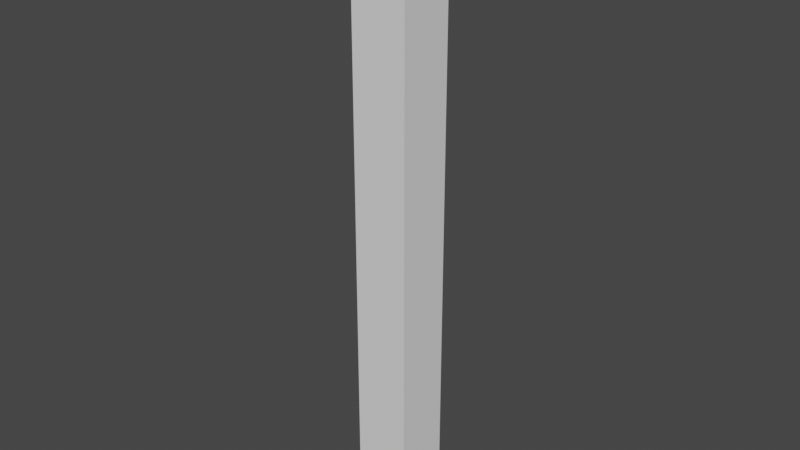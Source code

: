 # Source: bigredbuttonwithpole.blend  (saved by Blender 3.5.10; exported with 4.5.12 LTS)
import bpy
from mathutils import Matrix  # noqa: F401  (used for matrix-valued properties, if any)

bpy.ops.wm.read_factory_settings(use_empty=True)
scene = bpy.context.scene
scene.name = 'Scene'

# ---- collections
col_collection = bpy.data.collections.new('Collection'); scene.collection.children.link(col_collection)

# ---- node groups
ng_auto_smooth = bpy.data.node_groups.new('Auto Smooth', 'GeometryNodeTree')
_s = ng_auto_smooth.interface.new_socket(name='Geometry', in_out='OUTPUT', socket_type='NodeSocketGeometry')
_s = ng_auto_smooth.interface.new_socket(name='Geometry', in_out='INPUT', socket_type='NodeSocketGeometry')
_s = ng_auto_smooth.interface.new_socket(name='Angle', in_out='INPUT', socket_type='NodeSocketFloat')
_s.subtype = 'ANGLE'
_s.min_value = 0.0
_s.max_value = 3.142
ng_auto_smooth.is_modifier = True
_N = ng_auto_smooth.nodes; _L = ng_auto_smooth.links
n0 = _N.new('NodeGroupOutput'); n0.name = 'Group Output'; n0.location = (480, -100)
n1 = _N.new('NodeGroupInput'); n1.name = 'Group Input'; n1.location = (-420, -300)
n2 = _N.new('NodeGroupInput'); n2.name = 'Group Input.001'; n2.location = (-60, -100)
n3 = _N.new('GeometryNodeSetShadeSmooth'); n3.name = 'Set Shade Smooth'; n3.location = (120, -100)
n3.domain = 'EDGE'
n4 = _N.new('GeometryNodeSetShadeSmooth'); n4.name = 'Set Shade Smooth.001'; n4.location = (300, -100)
n5 = _N.new('GeometryNodeInputMeshEdgeAngle'); n5.name = 'Edge Angle'; n5.location = (-420, -220)
n6 = _N.new('GeometryNodeInputEdgeSmooth'); n6.name = 'Is Edge Smooth'; n6.location = (-60, -160)
n7 = _N.new('GeometryNodeInputShadeSmooth'); n7.name = 'Is Face Smooth'; n7.location = (-240, -340)
n8 = _N.new('FunctionNodeBooleanMath'); n8.name = 'Boolean Math'; n8.location = (-60, -220)
n9 = _N.new('FunctionNodeCompare'); n9.name = 'Compare'; n9.location = (-240, -180)
n9.operation = 'LESS_EQUAL'
_L.new(n5.outputs[0], n9.inputs[0])
_L.new(n4.outputs[0], n0.inputs[0])
_L.new(n1.outputs[1], n9.inputs[1])
_L.new(n9.outputs[0], n8.inputs[0])
_L.new(n7.outputs[0], n8.inputs[1])
_L.new(n2.outputs[0], n3.inputs[0])
_L.new(n6.outputs[0], n3.inputs[1])
_L.new(n3.outputs[0], n4.inputs[0])
_L.new(n8.outputs[0], n3.inputs[2])
n0.is_active_output = True

# ---- world
world_world = bpy.data.worlds.new('World'); scene.world = world_world
world_world.use_nodes = True; world_world.node_tree.nodes.clear()
_N = world_world.node_tree.nodes; _L = world_world.node_tree.links
n0 = _N.new('ShaderNodeOutputWorld'); n0.name = 'World Output'; n0.location = (300, 300)
n1 = _N.new('ShaderNodeBackground'); n1.name = 'Background'; n1.location = (10, 300)
n1.inputs[0].default_value = (0.05088, 0.05088, 0.05088, 1.0)
_L.new(n1.outputs[0], n0.inputs[0])
n0.is_active_output = True
world_world.color = (0.05088, 0.05088, 0.05088)
world_world.use_sun_shadow = False
world_world.sun_shadow_jitter_overblur = 0.0

# ---- meshes
me_cube_001 = bpy.data.meshes.new('Cube.001')
me_cube_001.from_pydata([(-1.0, -1.0, -1.0), (-1.0, -1.0, 1.0), (-1.0, 1.0, -1.0), (-1.0, 1.0, 1.0), (1.0, -1.0, -1.0), (1.0, -1.0, 1.0), (1.0, 1.0, -1.0), (1.0, 1.0, 1.0)], [], [(0, 1, 3, 2), (2, 3, 7, 6), (6, 7, 5, 4), (4, 5, 1, 0), (2, 6, 4, 0), (7, 3, 1, 5)])
me_cube_001.polygons.foreach_set('use_smooth', [True] * 6)
_uv = me_cube_001.uv_layers.new(name='UVMap')
_uv.uv.foreach_set('vector', [0.375, 0.0, 0.625, 0.0, 0.625, 0.25, 0.375, 0.25, 0.375, 0.25, 0.625, 0.25, 0.625, 0.5, 0.375, 0.5, 0.375, 0.5, 0.625, 0.5, 0.625, 0.75, 0.375, 0.75, 0.375, 0.75, 0.625, 0.75, 0.625, 1.0, 0.375, 1.0, 0.125, 0.5, 0.375, 0.5, 0.375, 0.75, 0.125, 0.75, 0.625, 0.5, 0.875, 0.5, 0.875, 0.75, 0.625, 0.75])
me_cube_001.update()
me_cylinder_002 = bpy.data.meshes.new('Cylinder.002')
me_cylinder_002.from_pydata([(-0.08384, 0.4215, -0.8036), (1.099e-08, 0.8264, -0.7973), (-0.1644, 0.397, -0.8036), (0.1612, 0.8105, -0.7973), (-0.2387, 0.3573, -0.8036), (0.3163, 0.7635, -0.7973), (-0.3039, 0.3039, -0.8036), (0.4591, 0.6871, -0.7973), (-0.3573, 0.2387, -0.8036), (0.5844, 0.5844, -0.7973), (-0.397, 0.1644, -0.8036), (0.6871, 0.4591, -0.7973), (-0.4215, 0.08384, -0.8036), (0.7635, 0.3163, -0.7973), (-0.4297, 4.727e-09, -0.8036), (0.8105, 0.1612, -0.7973), (-0.4215, -0.08384, -0.8036), (0.8264, 9.269e-10, -0.7973), (-0.397, -0.1644, -0.8036), (0.8105, -0.1612, -0.7973), (-0.3573, -0.2387, -0.8036), (0.7635, -0.3163, -0.7973), (-0.3039, -0.3039, -0.8036), (0.6871, -0.4591, -0.7973), (-0.2387, -0.3573, -0.8036), (0.5844, -0.5844, -0.7973), (-0.1644, -0.397, -0.8036), (0.4591, -0.6871, -0.7973), (-0.08384, -0.4215, -0.8036), (0.3163, -0.7635, -0.7973), (4.209e-09, -0.4297, -0.8036), (0.1612, -0.8105, -0.7973), (0.08384, -0.4215, -0.8036), (1.099e-08, -0.8264, -0.7973), (0.1644, -0.397, -0.8036), (-0.1612, -0.8105, -0.7973), (0.2387, -0.3573, -0.8036), (-0.3163, -0.7635, -0.7973), (0.3039, -0.3039, -0.8036), (-0.4591, -0.6871, -0.7973), (0.3573, -0.2387, -0.8036), (-0.5844, -0.5844, -0.7973), (0.397, -0.1644, -0.8036), (-0.6871, -0.4591, -0.7973), (0.4215, -0.08384, -0.8036), (-0.7635, -0.3163, -0.7973), (0.4297, 4.727e-09, -0.8036), (-0.8105, -0.1612, -0.7973), (0.4215, 0.08384, -0.8036), (-0.8264, 9.269e-10, -0.7973), (0.397, 0.1644, -0.8036), (-0.8105, 0.1612, -0.7973), (0.3573, 0.2387, -0.8036), (-0.7635, 0.3163, -0.7973), (0.3039, 0.3039, -0.8036), (-0.6871, 0.4591, -0.7973), (0.2387, 0.3573, -0.8036), (-0.5844, 0.5844, -0.7973), (0.1644, 0.397, -0.8036), (-0.4591, 0.6871, -0.7973), (0.08384, 0.4215, -0.8036), (-0.3163, 0.7635, -0.7973), (4.209e-09, 0.4297, -0.8036), (-0.1612, 0.8105, -0.7973), (0.1612, 0.8105, -0.1981), (1.126e-08, 0.8264, -0.1981), (0.3163, 0.7635, -0.1981), (0.4591, 0.6871, -0.1981), (0.5844, 0.5844, -0.1981), (0.6871, 0.4591, -0.1981), (0.7635, 0.3163, -0.1981), (0.8105, 0.1612, -0.1981), (0.8264, 9.269e-10, -0.1981), (0.8105, -0.1612, -0.1981), (0.7635, -0.3163, -0.1981), (0.6871, -0.4591, -0.1981), (0.5844, -0.5844, -0.1981), (0.4591, -0.6871, -0.1981), (0.3163, -0.7635, -0.1981), (0.1612, -0.8105, -0.1981), (1.126e-08, -0.8264, -0.1981), (-0.1612, -0.8105, -0.1981), (-0.3163, -0.7635, -0.1981), (-0.4591, -0.6871, -0.1981), (-0.5844, -0.5844, -0.1981), (-0.6871, -0.4591, -0.1981), (-0.7635, -0.3163, -0.1981), (-0.8105, -0.1612, -0.1981), (-0.8264, 9.269e-10, -0.1981), (-0.8105, 0.1612, -0.1981), (-0.7635, 0.3163, -0.1981), (-0.6871, 0.4591, -0.1981), (-0.5844, 0.5844, -0.1981), (-0.4591, 0.6871, -0.1981), (-0.3163, 0.7635, -0.1981), (-0.1612, 0.8105, -0.1981), (0.1612, 0.8105, -0.1981), (1.126e-08, 0.8264, -0.1981), (0.3163, 0.7635, -0.1981), (0.4591, 0.6871, -0.1981), (0.5844, 0.5844, -0.1981), (0.6871, 0.4591, -0.1981), (0.7635, 0.3163, -0.1981), (0.8105, 0.1612, -0.1981), (0.8264, 9.269e-10, -0.1981), (0.8105, -0.1612, -0.1981), (0.7635, -0.3163, -0.1981), (0.6871, -0.4591, -0.1981), (0.5844, -0.5844, -0.1981), (0.4591, -0.6871, -0.1981), (0.3163, -0.7635, -0.1981), (0.1612, -0.8105, -0.1981), (1.126e-08, -0.8264, -0.1981), (-0.1612, -0.8105, -0.1981), (-0.3163, -0.7635, -0.1981), (-0.4591, -0.6871, -0.1981), (-0.5844, -0.5844, -0.1981), (-0.6871, -0.4591, -0.1981), (-0.7635, -0.3163, -0.1981), (-0.8105, -0.1612, -0.1981), (-0.8264, 9.269e-10, -0.1981), (-0.8105, 0.1612, -0.1981), (-0.7635, 0.3163, -0.1981), (-0.6871, 0.4591, -0.1981), (-0.5844, 0.5844, -0.1981), (-0.4591, 0.6871, -0.1981), (-0.3163, 0.7635, -0.1981), (-0.1612, 0.8105, -0.1981), (0.213, 1.071, 0.5148), (-4.142e-09, 1.092, 0.5148), (0.4178, 1.009, 0.5148), (0.6066, 0.9078, 0.5148), (0.7721, 0.7721, 0.5148), (0.9078, 0.6066, 0.5148), (1.009, 0.4178, 0.5148), (1.071, 0.213, 0.5148), (1.092, 3.636e-09, 0.5148), (1.071, -0.213, 0.5148), (1.009, -0.4178, 0.5148), (0.9078, -0.6066, 0.5148), (0.7721, -0.7721, 0.5148), (0.6066, -0.9078, 0.5148), (0.4178, -1.009, 0.5148), (0.213, -1.071, 0.5148), (-4.142e-09, -1.092, 0.5148), (-0.213, -1.071, 0.5148), (-0.4178, -1.009, 0.5148), (-0.6066, -0.9078, 0.5148), (-0.7721, -0.7721, 0.5148), (-0.9078, -0.6066, 0.5148), (-1.009, -0.4178, 0.5148), (-1.071, -0.213, 0.5148), (-1.092, 3.636e-09, 0.5148), (-1.071, 0.213, 0.5148), (-1.009, 0.4178, 0.5148), (-0.9078, 0.6066, 0.5148), (-0.7721, 0.7721, 0.5148), (-0.6066, 0.9078, 0.5148), (-0.4178, 1.009, 0.5148), (-0.213, 1.071, 0.5148), (0.113, 0.568, 0.958), (9.345e-09, 0.5792, 0.958), (0.2216, 0.5351, 0.958), (0.3218, 0.4816, 0.958), (0.4095, 0.4095, 0.958), (0.4816, 0.3218, 0.958), (0.5351, 0.2216, 0.958), (0.568, 0.113, 0.958), (0.5792, 7.975e-09, 0.958), (0.568, -0.113, 0.958), (0.5351, -0.2216, 0.958), (0.4816, -0.3218, 0.958), (0.4095, -0.4095, 0.958), (0.3218, -0.4816, 0.958), (0.2216, -0.5351, 0.958), (0.113, -0.568, 0.958), (9.345e-09, -0.5792, 0.958), (-0.113, -0.568, 0.958), (-0.2216, -0.5351, 0.958), (-0.3218, -0.4816, 0.958), (-0.4095, -0.4095, 0.958), (-0.4816, -0.3218, 0.958), (-0.5351, -0.2216, 0.958), (-0.568, -0.113, 0.958), (-0.5792, 7.975e-09, 0.958), (-0.568, 0.113, 0.958), (-0.5351, 0.2216, 0.958), (-0.4816, 0.3218, 0.958), (-0.4095, 0.4095, 0.958), (-0.3218, 0.4816, 0.958), (-0.2216, 0.5351, 0.958), (-0.113, 0.568, 0.958), (0.05492, 0.2761, 1.183), (7.365e-09, 0.2815, 1.183), (0.1077, 0.2601, 1.183), (0.1564, 0.234, 1.183), (0.199, 0.199, 1.183), (0.234, 0.1564, 1.183), (0.2601, 0.1077, 1.183), (0.2761, 0.05492, 1.183), (0.2815, 8.699e-09, 1.183), (0.2761, -0.05492, 1.183), (0.2601, -0.1077, 1.183), (0.234, -0.1564, 1.183), (0.199, -0.199, 1.183), (0.1564, -0.234, 1.183), (0.1077, -0.2601, 1.183), (0.05492, -0.2761, 1.183), (7.365e-09, -0.2815, 1.183), (-0.05492, -0.2761, 1.183), (-0.1077, -0.2601, 1.183), (-0.1564, -0.234, 1.183), (-0.199, -0.199, 1.183), (-0.234, -0.1564, 1.183), (-0.2601, -0.1077, 1.183), (-0.2761, -0.05492, 1.183), (-0.2815, 8.699e-09, 1.183), (-0.2761, 0.05492, 1.183), (-0.2601, 0.1077, 1.183), (-0.234, 0.1564, 1.183), (-0.199, 0.199, 1.183), (-0.1564, 0.234, 1.183), (-0.1077, 0.2601, 1.183), (-0.05492, 0.2761, 1.183), (-0.08384, 0.4215, -1.349), (-0.1644, 0.397, -1.349), (-0.2387, 0.3573, -1.349), (-0.3039, 0.3039, -1.349), (-0.3573, 0.2387, -1.349), (-0.397, 0.1644, -1.349), (-0.4215, 0.08384, -1.349), (-0.4297, 4.727e-09, -1.349), (-0.4215, -0.08384, -1.349), (-0.397, -0.1644, -1.349), (-0.3573, -0.2387, -1.349), (-0.3039, -0.3039, -1.349), (-0.2387, -0.3573, -1.349), (-0.1644, -0.397, -1.349), (-0.08384, -0.4215, -1.349), (2.707e-09, -0.4297, -1.349), (0.08384, -0.4215, -1.349), (0.1644, -0.397, -1.349), (0.2387, -0.3573, -1.349), (0.3039, -0.3039, -1.349), (0.3573, -0.2387, -1.349), (0.397, -0.1644, -1.349), (0.4215, -0.08384, -1.349), (0.4297, 4.727e-09, -1.349), (0.4215, 0.08384, -1.349), (0.397, 0.1644, -1.349), (0.3573, 0.2387, -1.349), (0.3039, 0.3039, -1.349), (0.2387, 0.3573, -1.349), (0.1644, 0.397, -1.349), (0.08384, 0.4215, -1.349), (2.707e-09, 0.4297, -1.349), (0.2663, 1.339, -0.02276), (0.2404, 1.208, -0.1659), (-3.847e-09, 1.232, -0.1659), (-9.474e-09, 1.365, -0.02276), (0.5223, 1.261, -0.02276), (0.4715, 1.138, -0.1659), (0.7583, 1.135, -0.02276), (0.6845, 1.024, -0.1659), (0.9651, 0.9651, -0.02276), (0.8712, 0.8712, -0.1659), (1.135, 0.7583, -0.02276), (1.024, 0.6845, -0.1659), (1.261, 0.5223, -0.02276), (1.138, 0.4715, -0.1659), (1.339, 0.2663, -0.02276), (1.208, 0.2404, -0.1659), (1.365, 5.278e-09, -0.02276), (1.232, 4.204e-09, -0.1659), (1.339, -0.2663, -0.02276), (1.208, -0.2404, -0.1659), (1.261, -0.5223, -0.02276), (1.138, -0.4715, -0.1659), (1.135, -0.7583, -0.02276), (1.024, -0.6845, -0.1659), (0.9651, -0.9651, -0.02276), (0.8712, -0.8712, -0.1659), (0.7583, -1.135, -0.02276), (0.6845, -1.024, -0.1659), (0.5223, -1.261, -0.02276), (0.4715, -1.138, -0.1659), (0.2663, -1.339, -0.02276), (0.2404, -1.208, -0.1659), (-9.474e-09, -1.365, -0.02276), (-3.847e-09, -1.232, -0.1659), (-0.2663, -1.339, -0.02276), (-0.2404, -1.208, -0.1659), (-0.5223, -1.261, -0.02276), (-0.4715, -1.138, -0.1659), (-0.7583, -1.135, -0.02276), (-0.6845, -1.024, -0.1659), (-0.9651, -0.9651, -0.02276), (-0.8712, -0.8712, -0.1659), (-1.135, -0.7583, -0.02276), (-1.024, -0.6845, -0.1659), (-1.261, -0.5223, -0.02276), (-1.138, -0.4715, -0.1659), (-1.339, -0.2663, -0.02276), (-1.208, -0.2404, -0.1659), (-1.365, 5.278e-09, -0.02276), (-1.232, 4.204e-09, -0.1659), (-1.339, 0.2663, -0.02276), (-1.208, 0.2404, -0.1659), (-1.261, 0.5223, -0.02276), (-1.138, 0.4715, -0.1659), (-1.135, 0.7583, -0.02276), (-1.024, 0.6845, -0.1659), (-0.9651, 0.9651, -0.02276), (-0.8712, 0.8712, -0.1659), (-0.7583, 1.135, -0.02276), (-0.6845, 1.024, -0.1659), (-0.5223, 1.261, -0.02276), (-0.4715, 1.138, -0.1659), (-0.2663, 1.339, -0.02276), (-0.2404, 1.208, -0.1659), (0.256, 1.287, 0.2272), (0.2663, 1.339, 0.07166), (-9.957e-09, 1.365, 0.07166), (-9.192e-09, 1.312, 0.2272), (0.5021, 1.212, 0.2272), (0.5223, 1.261, 0.07166), (0.729, 1.091, 0.2272), (0.7583, 1.135, 0.07166), (0.9278, 0.9278, 0.2272), (0.9651, 0.9651, 0.07166), (1.091, 0.729, 0.2272), (1.135, 0.7583, 0.07166), (1.212, 0.5021, 0.2272), (1.261, 0.5223, 0.07166), (1.287, 0.256, 0.2272), (1.339, 0.2663, 0.07166), (1.312, 4.961e-09, 0.2272), (1.365, 5.278e-09, 0.07166), (1.287, -0.256, 0.2272), (1.339, -0.2663, 0.07166), (1.212, -0.5021, 0.2272), (1.261, -0.5223, 0.07166), (1.091, -0.729, 0.2272), (1.135, -0.7583, 0.07166), (0.9278, -0.9278, 0.2272), (0.9651, -0.9651, 0.07166), (0.729, -1.091, 0.2272), (0.7583, -1.135, 0.07166), (0.5021, -1.212, 0.2272), (0.5223, -1.261, 0.07166), (0.256, -1.287, 0.2272), (0.2663, -1.339, 0.07166), (-9.192e-09, -1.312, 0.2272), (-9.957e-09, -1.365, 0.07166), (-0.256, -1.287, 0.2272), (-0.2663, -1.339, 0.07166), (-0.5021, -1.212, 0.2272), (-0.5223, -1.261, 0.07166), (-0.729, -1.091, 0.2272), (-0.7583, -1.135, 0.07166), (-0.9278, -0.9278, 0.2272), (-0.9651, -0.9651, 0.07166), (-1.091, -0.729, 0.2272), (-1.135, -0.7583, 0.07166), (-1.212, -0.5021, 0.2272), (-1.261, -0.5223, 0.07166), (-1.287, -0.256, 0.2272), (-1.339, -0.2663, 0.07166), (-1.312, 4.961e-09, 0.2272), (-1.365, 5.278e-09, 0.07166), (-1.287, 0.256, 0.2272), (-1.339, 0.2663, 0.07166), (-1.212, 0.5021, 0.2272), (-1.261, 0.5223, 0.07166), (-1.091, 0.729, 0.2272), (-1.135, 0.7583, 0.07166), (-0.9278, 0.9278, 0.2272), (-0.9651, 0.9651, 0.07166), (-0.729, 1.091, 0.2272), (-0.7583, 1.135, 0.07166), (-0.5021, 1.212, 0.2272), (-0.5223, 1.261, 0.07166), (-0.256, 1.287, 0.2272), (-0.2663, 1.339, 0.07166), (0.004527, 0.02276, 1.35), (0.02862, 0.1439, 1.303), (-1.423e-08, 0.1467, 1.303), (-2.42e-08, 0.02321, 1.35), (0.00888, 0.02144, 1.35), (0.05614, 0.1355, 1.303), (0.01289, 0.01929, 1.35), (0.0815, 0.122, 1.303), (0.01641, 0.01641, 1.35), (0.1037, 0.1037, 1.303), (0.01929, 0.01289, 1.35), (0.122, 0.0815, 1.303), (0.02144, 0.00888, 1.35), (0.1355, 0.05614, 1.303), (0.02276, 0.004527, 1.35), (0.1439, 0.02862, 1.303), (0.02321, 5.425e-09, 1.35), (0.1467, 7.076e-09, 1.303), (0.02276, -0.004527, 1.35), (0.1439, -0.02862, 1.303), (0.02144, -0.00888, 1.35), (0.1355, -0.05614, 1.303), (0.01929, -0.01289, 1.35), (0.122, -0.0815, 1.303), (0.01641, -0.01641, 1.35), (0.1037, -0.1037, 1.303), (0.01289, -0.01929, 1.35), (0.0815, -0.122, 1.303), (0.00888, -0.02144, 1.35), (0.05614, -0.1355, 1.303), (0.004527, -0.02276, 1.35), (0.02862, -0.1439, 1.303), (-2.373e-08, -0.02321, 1.35), (-1.423e-08, -0.1467, 1.303), (-0.004527, -0.02276, 1.35), (-0.02862, -0.1439, 1.303), (-0.00888, -0.02144, 1.35), (-0.05614, -0.1355, 1.303), (-0.01289, -0.01929, 1.35), (-0.0815, -0.122, 1.303), (-0.01641, -0.01641, 1.35), (-0.1037, -0.1037, 1.303), (-0.01929, -0.01289, 1.35), (-0.122, -0.0815, 1.303), (-0.02144, -0.00888, 1.35), (-0.1355, -0.05614, 1.303), (-0.02276, -0.004527, 1.35), (-0.1439, -0.02862, 1.303), (-0.02321, 4.96e-09, 1.35), (-0.1467, 7.076e-09, 1.303), (-0.02276, 0.004527, 1.35), (-0.1439, 0.02862, 1.303), (-0.02144, 0.00888, 1.35), (-0.1355, 0.05614, 1.303), (-0.01929, 0.01289, 1.35), (-0.122, 0.0815, 1.303), (-0.01641, 0.01641, 1.35), (-0.1037, 0.1037, 1.303), (-0.01289, 0.01929, 1.35), (-0.0815, 0.122, 1.303), (-0.00888, 0.02144, 1.35), (-0.05614, 0.1355, 1.303), (-0.004527, 0.02276, 1.35), (-0.02862, 0.1439, 1.303), (-5.848e-09, 0.4297, -1.79), (-0.08384, 0.4215, -1.79), (-0.1644, 0.397, -1.79), (-0.2387, 0.3573, -1.79), (-0.3039, 0.3039, -1.79), (-0.3573, 0.2387, -1.79), (-0.397, 0.1644, -1.79), (-0.4215, 0.08384, -1.79), (-0.4297, 4.727e-09, -1.79), (-0.4215, -0.08384, -1.79), (-0.397, -0.1644, -1.79), (-0.3573, -0.2387, -1.79), (-0.3039, -0.3039, -1.79), (-0.2387, -0.3573, -1.79), (-0.1644, -0.397, -1.79), (-0.08384, -0.4215, -1.79), (-5.848e-09, -0.4297, -1.79), (0.08384, -0.4215, -1.79), (0.1644, -0.397, -1.79), (0.2387, -0.3573, -1.79), (0.3039, -0.3039, -1.79), (0.3573, -0.2387, -1.79), (0.397, -0.1644, -1.79), (0.4215, -0.08384, -1.79), (0.4297, 4.727e-09, -1.79), (0.4215, 0.08384, -1.79), (0.397, 0.1644, -1.79), (0.3573, 0.2387, -1.79), (0.3039, 0.3039, -1.79), (0.2387, 0.3573, -1.79), (0.1644, 0.397, -1.79), (0.08384, 0.4215, -1.79)], [], [(63, 1, 62, 0), (1, 3, 60, 62), (45, 47, 16, 18), (27, 29, 34, 36), (9, 11, 52, 54), (53, 55, 8, 10), (35, 37, 26, 28), (17, 19, 44, 46), (61, 63, 0, 2), (43, 45, 18, 20), (25, 27, 36, 38), (7, 9, 54, 56), (51, 53, 10, 12), (33, 35, 28, 30), (15, 17, 46, 48), (59, 61, 2, 4), (41, 43, 20, 22), (23, 25, 38, 40), (5, 7, 56, 58), (49, 51, 12, 14), (31, 33, 30, 32), (13, 15, 48, 50), (57, 59, 4, 6), (39, 41, 22, 24), (21, 23, 40, 42), (3, 5, 58, 60), (47, 49, 14, 16), (29, 31, 32, 34), (11, 13, 50, 52), (55, 57, 6, 8), (5, 3, 64, 66), (37, 39, 24, 26), (28, 26, 237, 238), (19, 21, 42, 44), (68, 67, 99, 100), (23, 21, 74, 75), (41, 39, 83, 84), (59, 57, 92, 93), (15, 13, 70, 71), (33, 31, 79, 80), (51, 49, 88, 89), (7, 5, 66, 67), (25, 23, 75, 76), (43, 41, 84, 85), (61, 59, 93, 94), (17, 15, 71, 72), (35, 33, 80, 81), (53, 51, 89, 90), (9, 7, 67, 68), (27, 25, 76, 77), (45, 43, 85, 86), (63, 61, 94, 95), (19, 17, 72, 73), (37, 35, 81, 82), (55, 53, 90, 91), (11, 9, 68, 69), (29, 27, 77, 78), (47, 45, 86, 87), (3, 1, 65, 64), (1, 63, 95, 65), (21, 19, 73, 74), (39, 37, 82, 83), (57, 55, 91, 92), (13, 11, 69, 70), (31, 29, 78, 79), (49, 47, 87, 88), (338, 336, 136, 137), (95, 94, 126, 127), (82, 81, 113, 114), (69, 68, 100, 101), (65, 95, 127, 97), (83, 82, 114, 115), (70, 69, 101, 102), (84, 83, 115, 116), (71, 70, 102, 103), (85, 84, 116, 117), (72, 71, 103, 104), (86, 85, 117, 118), (73, 72, 104, 105), (87, 86, 118, 119), (74, 73, 105, 106), (88, 87, 119, 120), (75, 74, 106, 107), (89, 88, 120, 121), (76, 75, 107, 108), (90, 89, 121, 122), (77, 76, 108, 109), (91, 90, 122, 123), (78, 77, 109, 110), (64, 65, 97, 96), (92, 91, 123, 124), (79, 78, 110, 111), (66, 64, 96, 98), (93, 92, 124, 125), (80, 79, 111, 112), (67, 66, 98, 99), (94, 93, 125, 126), (81, 80, 112, 113), (348, 346, 141, 142), (366, 364, 150, 151), (340, 338, 137, 138), (368, 366, 151, 152), (342, 340, 138, 139), (370, 368, 152, 153), (344, 342, 139, 140), (372, 370, 153, 154), (108, 107, 279, 281), (374, 372, 154, 155), (346, 344, 140, 141), (376, 374, 155, 156), (350, 348, 142, 143), (378, 376, 156, 157), (352, 350, 143, 144), (324, 320, 128, 130), (380, 378, 157, 158), (354, 352, 144, 145), (96, 97, 258, 257), (382, 380, 158, 159), (356, 354, 145, 146), (330, 328, 132, 133), (358, 356, 146, 147), (332, 330, 133, 134), (360, 358, 147, 148), (334, 332, 134, 135), (328, 326, 131, 132), (362, 360, 148, 149), (336, 334, 135, 136), (364, 362, 149, 150), (286, 284, 349, 351), (122, 121, 307, 309), (109, 108, 281, 283), (123, 122, 309, 311), (110, 109, 283, 285), (98, 96, 257, 261), (124, 123, 311, 313), (111, 110, 285, 287), (326, 324, 130, 131), (125, 124, 313, 315), (112, 111, 287, 289), (99, 98, 261, 263), (126, 125, 315, 317), (113, 112, 289, 291), (100, 99, 263, 265), (127, 126, 317, 319), (114, 113, 291, 293), (101, 100, 265, 267), (97, 127, 319, 258), (115, 114, 293, 295), (102, 101, 267, 269), (116, 115, 295, 297), (103, 102, 269, 271), (117, 116, 297, 299), (104, 103, 271, 273), (118, 117, 299, 301), (105, 104, 273, 275), (119, 118, 301, 303), (106, 105, 275, 277), (120, 119, 303, 305), (107, 106, 277, 279), (121, 120, 305, 307), (146, 145, 177, 178), (323, 382, 159, 129), (314, 312, 377, 379), (288, 286, 351, 353), (262, 260, 325, 327), (316, 314, 379, 381), (290, 288, 353, 355), (264, 262, 327, 329), (318, 316, 381, 383), (292, 290, 355, 357), (266, 264, 329, 331), (259, 318, 383, 322), (294, 292, 357, 359), (268, 266, 331, 333), (296, 294, 359, 361), (270, 268, 333, 335), (298, 296, 361, 363), (272, 270, 335, 337), (300, 298, 363, 365), (274, 272, 337, 339), (302, 300, 365, 367), (276, 274, 339, 341), (304, 302, 367, 369), (278, 276, 341, 343), (306, 304, 369, 371), (280, 278, 343, 345), (308, 306, 371, 373), (282, 280, 345, 347), (310, 308, 373, 375), (284, 282, 347, 349), (260, 256, 321, 325), (312, 310, 375, 377), (181, 180, 212, 213), (133, 132, 164, 165), (129, 159, 191, 161), (147, 146, 178, 179), (134, 133, 165, 166), (148, 147, 179, 180), (135, 134, 166, 167), (149, 148, 180, 181), (136, 135, 167, 168), (150, 149, 181, 182), (137, 136, 168, 169), (151, 150, 182, 183), (138, 137, 169, 170), (152, 151, 183, 184), (139, 138, 170, 171), (153, 152, 184, 185), (140, 139, 171, 172), (154, 153, 185, 186), (141, 140, 172, 173), (155, 154, 186, 187), (142, 141, 173, 174), (128, 129, 161, 160), (156, 155, 187, 188), (143, 142, 174, 175), (130, 128, 160, 162), (157, 156, 188, 189), (144, 143, 175, 176), (131, 130, 162, 163), (158, 157, 189, 190), (145, 144, 176, 177), (132, 131, 163, 164), (159, 158, 190, 191), (217, 216, 433, 435), (168, 167, 199, 200), (182, 181, 213, 214), (169, 168, 200, 201), (183, 182, 214, 215), (170, 169, 201, 202), (184, 183, 215, 216), (171, 170, 202, 203), (185, 184, 216, 217), (172, 171, 203, 204), (186, 185, 217, 218), (173, 172, 204, 205), (187, 186, 218, 219), (174, 173, 205, 206), (160, 161, 193, 192), (188, 187, 219, 220), (175, 174, 206, 207), (162, 160, 192, 194), (189, 188, 220, 221), (176, 175, 207, 208), (163, 162, 194, 195), (190, 189, 221, 222), (177, 176, 208, 209), (164, 163, 195, 196), (191, 190, 222, 223), (178, 177, 209, 210), (165, 164, 196, 197), (161, 191, 223, 193), (179, 178, 210, 211), (166, 165, 197, 198), (180, 179, 211, 212), (167, 166, 198, 199), (194, 192, 385, 389), (204, 203, 407, 409), (218, 217, 435, 437), (205, 204, 409, 411), (219, 218, 437, 439), (206, 205, 411, 413), (220, 219, 439, 441), (207, 206, 413, 415), (384, 387, 446, 444, 442, 440, 438, 436, 434, 432, 430, 428, 426, 424, 422, 420, 418, 416, 414, 412, 410, 408, 406, 404, 402, 400, 398, 396, 394, 392, 390, 388), (221, 220, 441, 443), (208, 207, 415, 417), (193, 223, 447, 386), (222, 221, 443, 445), (209, 208, 417, 419), (196, 195, 391, 393), (223, 222, 445, 447), (210, 209, 419, 421), (197, 196, 393, 395), (211, 210, 421, 423), (198, 197, 395, 397), (195, 194, 389, 391), (212, 211, 423, 425), (199, 198, 397, 399), (213, 212, 425, 427), (200, 199, 399, 401), (214, 213, 427, 429), (201, 200, 401, 403), (215, 214, 429, 431), (202, 201, 403, 405), (216, 215, 431, 433), (203, 202, 405, 407), (245, 244, 469, 470), (30, 28, 238, 239), (12, 10, 229, 230), (48, 46, 247, 248), (14, 12, 230, 231), (50, 48, 248, 249), (32, 30, 239, 240), (34, 32, 240, 241), (16, 14, 231, 232), (52, 50, 249, 250), (18, 16, 232, 233), (54, 52, 250, 251), (0, 62, 255, 224), (36, 34, 241, 242), (2, 0, 224, 225), (38, 36, 242, 243), (20, 18, 233, 234), (56, 54, 251, 252), (22, 20, 234, 235), (58, 56, 252, 253), (4, 2, 225, 226), (40, 38, 243, 244), (6, 4, 226, 227), (42, 40, 244, 245), (24, 22, 235, 236), (60, 58, 253, 254), (26, 24, 236, 237), (62, 60, 254, 255), (8, 6, 227, 228), (44, 42, 245, 246), (10, 8, 228, 229), (46, 44, 246, 247), (257, 258, 259, 256), (261, 257, 256, 260), (263, 261, 260, 262), (265, 263, 262, 264), (267, 265, 264, 266), (269, 267, 266, 268), (271, 269, 268, 270), (273, 271, 270, 272), (275, 273, 272, 274), (277, 275, 274, 276), (279, 277, 276, 278), (281, 279, 278, 280), (283, 281, 280, 282), (285, 283, 282, 284), (287, 285, 284, 286), (289, 287, 286, 288), (291, 289, 288, 290), (293, 291, 290, 292), (295, 293, 292, 294), (297, 295, 294, 296), (299, 297, 296, 298), (301, 299, 298, 300), (303, 301, 300, 302), (305, 303, 302, 304), (307, 305, 304, 306), (309, 307, 306, 308), (311, 309, 308, 310), (313, 311, 310, 312), (315, 313, 312, 314), (317, 315, 314, 316), (319, 317, 316, 318), (258, 319, 318, 259), (320, 323, 129, 128), (321, 322, 323, 320), (325, 321, 320, 324), (327, 325, 324, 326), (329, 327, 326, 328), (331, 329, 328, 330), (333, 331, 330, 332), (335, 333, 332, 334), (337, 335, 334, 336), (339, 337, 336, 338), (341, 339, 338, 340), (343, 341, 340, 342), (345, 343, 342, 344), (347, 345, 344, 346), (349, 347, 346, 348), (351, 349, 348, 350), (353, 351, 350, 352), (355, 353, 352, 354), (357, 355, 354, 356), (359, 357, 356, 358), (361, 359, 358, 360), (363, 361, 360, 362), (365, 363, 362, 364), (367, 365, 364, 366), (369, 367, 366, 368), (371, 369, 368, 370), (373, 371, 370, 372), (375, 373, 372, 374), (377, 375, 374, 376), (379, 377, 376, 378), (381, 379, 378, 380), (383, 381, 380, 382), (322, 383, 382, 323), (256, 259, 322, 321), (385, 386, 387, 384), (389, 385, 384, 388), (391, 389, 388, 390), (393, 391, 390, 392), (395, 393, 392, 394), (397, 395, 394, 396), (399, 397, 396, 398), (401, 399, 398, 400), (403, 401, 400, 402), (405, 403, 402, 404), (407, 405, 404, 406), (409, 407, 406, 408), (411, 409, 408, 410), (413, 411, 410, 412), (415, 413, 412, 414), (417, 415, 414, 416), (419, 417, 416, 418), (421, 419, 418, 420), (423, 421, 420, 422), (425, 423, 422, 424), (427, 425, 424, 426), (429, 427, 426, 428), (431, 429, 428, 430), (433, 431, 430, 432), (435, 433, 432, 434), (437, 435, 434, 436), (439, 437, 436, 438), (441, 439, 438, 440), (443, 441, 440, 442), (445, 443, 442, 444), (447, 445, 444, 446), (386, 447, 446, 387), (192, 193, 386, 385), (479, 478, 477, 476, 475, 474, 473, 472, 471, 470, 469, 468, 467, 466, 465, 464, 463, 462, 461, 460, 459, 458, 457, 456, 455, 454, 453, 452, 451, 450, 449, 448), (232, 231, 456, 457), (246, 245, 470, 471), (233, 232, 457, 458), (247, 246, 471, 472), (234, 233, 458, 459), (248, 247, 472, 473), (235, 234, 459, 460), (249, 248, 473, 474), (236, 235, 460, 461), (250, 249, 474, 475), (237, 236, 461, 462), (224, 255, 448, 449), (251, 250, 475, 476), (238, 237, 462, 463), (225, 224, 449, 450), (252, 251, 476, 477), (239, 238, 463, 464), (226, 225, 450, 451), (253, 252, 477, 478), (240, 239, 464, 465), (227, 226, 451, 452), (254, 253, 478, 479), (241, 240, 465, 466), (228, 227, 452, 453), (255, 254, 479, 448), (242, 241, 466, 467), (229, 228, 453, 454), (243, 242, 467, 468), (230, 229, 454, 455), (244, 243, 468, 469), (231, 230, 455, 456)])
me_cylinder_002.polygons.foreach_set('use_smooth', [True] * 450)
_uv = me_cylinder_002.uv_layers.new(name='UVMap')
_uv.uv.foreach_set('vector', [0.03125, 1.0, 0.0, 1.0, 0.0, 1.0, 0.03125, 1.0, 1.0, 1.0, 0.9688, 1.0, 0.9688, 1.0, 1.0, 1.0, 0.3125, 1.0, 0.2812, 1.0, 0.2812, 1.0, 0.3125, 1.0, 0.5938, 1.0, 0.5625, 1.0, 0.5625, 1.0, 0.5938, 1.0, 0.875, 1.0, 0.8438, 1.0, 0.8438, 1.0, 0.875, 1.0, 0.1875, 1.0, 0.1562, 1.0, 0.1562, 1.0, 0.1875, 1.0, 0.4688, 1.0, 0.4375, 1.0, 0.4375, 1.0, 0.4688, 1.0, 0.75, 1.0, 0.7188, 1.0, 0.7188, 1.0, 0.75, 1.0, 0.0625, 1.0, 0.03125, 1.0, 0.03125, 1.0, 0.0625, 1.0, 0.3438, 1.0, 0.3125, 1.0, 0.3125, 1.0, 0.3438, 1.0, 0.625, 1.0, 0.5938, 1.0, 0.5938, 1.0, 0.625, 1.0, 0.9062, 1.0, 0.875, 1.0, 0.875, 1.0, 0.9062, 1.0, 0.2188, 1.0, 0.1875, 1.0, 0.1875, 1.0, 0.2188, 1.0, 0.5, 1.0, 0.4688, 1.0, 0.4688, 1.0, 0.5, 1.0, 0.7812, 1.0, 0.75, 1.0, 0.75, 1.0, 0.7812, 1.0, 0.09375, 1.0, 0.0625, 1.0, 0.0625, 1.0, 0.09375, 1.0, 0.375, 1.0, 0.3438, 1.0, 0.3438, 1.0, 0.375, 1.0, 0.6562, 1.0, 0.625, 1.0, 0.625, 1.0, 0.6562, 1.0, 0.9375, 1.0, 0.9062, 1.0, 0.9062, 1.0, 0.9375, 1.0, 0.25, 1.0, 0.2188, 1.0, 0.2188, 1.0, 0.25, 1.0, 0.5312, 1.0, 0.5, 1.0, 0.5, 1.0, 0.5312, 1.0, 0.8125, 1.0, 0.7812, 1.0, 0.7812, 1.0, 0.8125, 1.0, 0.125, 1.0, 0.09375, 1.0, 0.09375, 1.0, 0.125, 1.0, 0.4062, 1.0, 0.375, 1.0, 0.375, 1.0, 0.4062, 1.0, 0.6875, 1.0, 0.6562, 1.0, 0.6562, 1.0, 0.6875, 1.0, 0.9688, 1.0, 0.9375, 1.0, 0.9375, 1.0, 0.9688, 1.0, 0.2812, 1.0, 0.25, 1.0, 0.25, 1.0, 0.2812, 1.0, 0.5625, 1.0, 0.5312, 1.0, 0.5312, 1.0, 0.5625, 1.0, 0.8438, 1.0, 0.8125, 1.0, 0.8125, 1.0, 0.8438, 1.0, 0.1562, 1.0, 0.125, 1.0, 0.125, 1.0, 0.1562, 1.0, 0.9375, 1.0, 0.9688, 1.0, 0.9688, 1.0, 0.9375, 1.0, 0.4375, 1.0, 0.4062, 1.0, 0.4062, 1.0, 0.4375, 1.0, 0.4688, 1.0, 0.4375, 1.0, 0.4375, 1.0, 0.4688, 1.0, 0.7188, 1.0, 0.6875, 1.0, 0.6875, 1.0, 0.7188, 1.0, 0.875, 1.0, 0.9062, 1.0, 0.9062, 1.0, 0.875, 1.0, 0.6562, 1.0, 0.6875, 1.0, 0.6875, 1.0, 0.6562, 1.0, 0.375, 1.0, 0.4062, 1.0, 0.4062, 1.0, 0.375, 1.0, 0.09375, 1.0, 0.125, 1.0, 0.125, 1.0, 0.09375, 1.0, 0.7812, 1.0, 0.8125, 1.0, 0.8125, 1.0, 0.7812, 1.0, 0.5, 1.0, 0.5312, 1.0, 0.5312, 1.0, 0.5, 1.0, 0.2188, 1.0, 0.25, 1.0, 0.25, 1.0, 0.2188, 1.0, 0.9062, 1.0, 0.9375, 1.0, 0.9375, 1.0, 0.9062, 1.0, 0.625, 1.0, 0.6562, 1.0, 0.6562, 1.0, 0.625, 1.0, 0.3438, 1.0, 0.375, 1.0, 0.375, 1.0, 0.3438, 1.0, 0.0625, 1.0, 0.09375, 1.0, 0.09375, 1.0, 0.0625, 1.0, 0.75, 1.0, 0.7812, 1.0, 0.7812, 1.0, 0.75, 1.0, 0.4688, 1.0, 0.5, 1.0, 0.5, 1.0, 0.4688, 1.0, 0.1875, 1.0, 0.2188, 1.0, 0.2188, 1.0, 0.1875, 1.0, 0.875, 1.0, 0.9062, 1.0, 0.9062, 1.0, 0.875, 1.0, 0.5938, 1.0, 0.625, 1.0, 0.625, 1.0, 0.5938, 1.0, 0.3125, 1.0, 0.3438, 1.0, 0.3438, 1.0, 0.3125, 1.0, 0.03125, 1.0, 0.0625, 1.0, 0.0625, 1.0, 0.03125, 1.0, 0.7188, 1.0, 0.75, 1.0, 0.75, 1.0, 0.7188, 1.0, 0.4375, 1.0, 0.4688, 1.0, 0.4688, 1.0, 0.4375, 1.0, 0.1562, 1.0, 0.1875, 1.0, 0.1875, 1.0, 0.1562, 1.0, 0.8438, 1.0, 0.875, 1.0, 0.875, 1.0, 0.8438, 1.0, 0.5625, 1.0, 0.5938, 1.0, 0.5938, 1.0, 0.5625, 1.0, 0.2812, 1.0, 0.3125, 1.0, 0.3125, 1.0, 0.2812, 1.0, 0.9688, 1.0, 1.0, 1.0, 1.0, 1.0, 0.9688, 1.0, 0.0, 1.0, 0.03125, 1.0, 0.03125, 1.0, 0.0, 1.0, 0.6875, 1.0, 0.7188, 1.0, 0.7188, 1.0, 0.6875, 1.0, 0.4062, 1.0, 0.4375, 1.0, 0.4375, 1.0, 0.4062, 1.0, 0.125, 1.0, 0.1562, 1.0, 0.1562, 1.0, 0.125, 1.0, 0.8125, 1.0, 0.8438, 1.0, 0.8438, 1.0, 0.8125, 1.0, 0.5312, 1.0, 0.5625, 1.0, 0.5625, 1.0, 0.5312, 1.0, 0.25, 1.0, 0.2812, 1.0, 0.2812, 1.0, 0.25, 1.0, 0.7188, 1.0, 0.75, 1.0, 0.75, 1.0, 0.7188, 1.0, 0.03125, 1.0, 0.0625, 1.0, 0.0625, 1.0, 0.03125, 1.0, 0.4375, 1.0, 0.4688, 1.0, 0.4688, 1.0, 0.4375, 1.0, 0.8438, 1.0, 0.875, 1.0, 0.875, 1.0, 0.8438, 1.0, 0.0, 1.0, 0.03125, 1.0, 0.03125, 1.0, 0.0, 1.0, 0.4062, 1.0, 0.4375, 1.0, 0.4375, 1.0, 0.4062, 1.0, 0.8125, 1.0, 0.8438, 1.0, 0.8438, 1.0, 0.8125, 1.0, 0.375, 1.0, 0.4062, 1.0, 0.4062, 1.0, 0.375, 1.0, 0.7812, 1.0, 0.8125, 1.0, 0.8125, 1.0, 0.7812, 1.0, 0.3438, 1.0, 0.375, 1.0, 0.375, 1.0, 0.3438, 1.0, 0.75, 1.0, 0.7812, 1.0, 0.7812, 1.0, 0.75, 1.0, 0.3125, 1.0, 0.3438, 1.0, 0.3438, 1.0, 0.3125, 1.0, 0.7188, 1.0, 0.75, 1.0, 0.75, 1.0, 0.7188, 1.0, 0.2812, 1.0, 0.3125, 1.0, 0.3125, 1.0, 0.2812, 1.0, 0.6875, 1.0, 0.7188, 1.0, 0.7188, 1.0, 0.6875, 1.0, 0.25, 1.0, 0.2812, 1.0, 0.2812, 1.0, 0.25, 1.0, 0.6562, 1.0, 0.6875, 1.0, 0.6875, 1.0, 0.6562, 1.0, 0.2188, 1.0, 0.25, 1.0, 0.25, 1.0, 0.2188, 1.0, 0.625, 1.0, 0.6562, 1.0, 0.6562, 1.0, 0.625, 1.0, 0.1875, 1.0, 0.2188, 1.0, 0.2188, 1.0, 0.1875, 1.0, 0.5938, 1.0, 0.625, 1.0, 0.625, 1.0, 0.5938, 1.0, 0.1562, 1.0, 0.1875, 1.0, 0.1875, 1.0, 0.1562, 1.0, 0.5625, 1.0, 0.5938, 1.0, 0.5938, 1.0, 0.5625, 1.0, 0.9688, 1.0, 1.0, 1.0, 1.0, 1.0, 0.9688, 1.0, 0.125, 1.0, 0.1562, 1.0, 0.1562, 1.0, 0.125, 1.0, 0.5312, 1.0, 0.5625, 1.0, 0.5625, 1.0, 0.5312, 1.0, 0.9375, 1.0, 0.9688, 1.0, 0.9688, 1.0, 0.9375, 1.0, 0.09375, 1.0, 0.125, 1.0, 0.125, 1.0, 0.09375, 1.0, 0.5, 1.0, 0.5312, 1.0, 0.5312, 1.0, 0.5, 1.0, 0.9062, 1.0, 0.9375, 1.0, 0.9375, 1.0, 0.9062, 1.0, 0.0625, 1.0, 0.09375, 1.0, 0.09375, 1.0, 0.0625, 1.0, 0.4688, 1.0, 0.5, 1.0, 0.5, 1.0, 0.4688, 1.0, 0.5625, 1.0, 0.5938, 1.0, 0.5938, 1.0, 0.5625, 1.0, 0.2812, 1.0, 0.3125, 1.0, 0.3125, 1.0, 0.2812, 1.0, 0.6875, 1.0, 0.7188, 1.0, 0.7188, 1.0, 0.6875, 1.0, 0.25, 1.0, 0.2812, 1.0, 0.2812, 1.0, 0.25, 1.0, 0.6562, 1.0, 0.6875, 1.0, 0.6875, 1.0, 0.6562, 1.0, 0.2188, 1.0, 0.25, 1.0, 0.25, 1.0, 0.2188, 1.0, 0.625, 1.0, 0.6562, 1.0, 0.6562, 1.0, 0.625, 1.0, 0.1875, 1.0, 0.2188, 1.0, 0.2188, 1.0, 0.1875, 1.0, 0.625, 1.0, 0.6562, 1.0, 0.6562, 1.0, 0.625, 1.0, 0.1562, 1.0, 0.1875, 1.0, 0.1875, 1.0, 0.1562, 1.0, 0.5938, 1.0, 0.625, 1.0, 0.625, 1.0, 0.5938, 1.0, 0.125, 1.0, 0.1562, 1.0, 0.1562, 1.0, 0.125, 1.0, 0.5312, 1.0, 0.5625, 1.0, 0.5625, 1.0, 0.5312, 1.0, 0.09375, 1.0, 0.125, 1.0, 0.125, 1.0, 0.09375, 1.0, 0.5, 1.0, 0.5312, 1.0, 0.5312, 1.0, 0.5, 1.0, 0.9375, 1.0, 0.9688, 1.0, 0.9688, 1.0, 0.9375, 1.0, 0.0625, 1.0, 0.09375, 1.0, 0.09375, 1.0, 0.0625, 1.0, 0.4688, 1.0, 0.5, 1.0, 0.5, 1.0, 0.4688, 1.0, 0.9688, 1.0, 1.0, 1.0, 1.0, 1.0, 0.9688, 1.0, 0.03125, 1.0, 0.0625, 1.0, 0.0625, 1.0, 0.03125, 1.0, 0.4375, 1.0, 0.4687, 1.0, 0.4688, 1.0, 0.4375, 1.0, 0.8438, 1.0, 0.875, 1.0, 0.875, 1.0, 0.8438, 1.0, 0.4062, 1.0, 0.4375, 1.0, 0.4375, 1.0, 0.4062, 1.0, 0.8125, 1.0, 0.8438, 1.0, 0.8438, 1.0, 0.8125, 1.0, 0.375, 1.0, 0.4062, 1.0, 0.4062, 1.0, 0.375, 1.0, 0.7812, 1.0, 0.8125, 1.0, 0.8125, 1.0, 0.7812, 1.0, 0.875, 1.0, 0.9062, 1.0, 0.9062, 1.0, 0.875, 1.0, 0.3438, 1.0, 0.375, 1.0, 0.375, 1.0, 0.3438, 1.0, 0.75, 1.0, 0.7812, 1.0, 0.7812, 1.0, 0.75, 1.0, 0.3125, 1.0, 0.3438, 1.0, 0.3438, 1.0, 0.3125, 1.0, 0.5312, 1.0, 0.5625, 1.0, 0.5625, 1.0, 0.5312, 1.0, 0.1875, 1.0, 0.2188, 1.0, 0.2188, 1.0, 0.1875, 1.0, 0.5938, 1.0, 0.625, 1.0, 0.625, 1.0, 0.5938, 1.0, 0.1562, 1.0, 0.1875, 1.0, 0.1875, 1.0, 0.1562, 1.0, 0.5625, 1.0, 0.5938, 1.0, 0.5938, 1.0, 0.5625, 1.0, 0.9375, 1.0, 0.9688, 1.0, 0.9688, 1.0, 0.9375, 1.0, 0.125, 1.0, 0.1562, 1.0, 0.1562, 1.0, 0.125, 1.0, 0.5312, 1.0, 0.5625, 1.0, 0.5625, 1.0, 0.5312, 1.0, 0.9062, 1.0, 0.9375, 1.0, 0.9375, 1.0, 0.9062, 1.0, 0.09375, 1.0, 0.125, 1.0, 0.125, 1.0, 0.09375, 1.0, 0.5, 1.0, 0.5312, 1.0, 0.5312, 1.0, 0.5, 1.0, 0.9062, 1.0, 0.9375, 1.0, 0.9375, 1.0, 0.9062, 1.0, 0.0625, 1.0, 0.09375, 1.0, 0.09375, 1.0, 0.0625, 1.0, 0.4688, 1.0, 0.5, 1.0, 0.5, 1.0, 0.4688, 1.0, 0.875, 1.0, 0.9062, 1.0, 0.9062, 1.0, 0.875, 1.0, 0.03125, 1.0, 0.0625, 1.0, 0.0625, 1.0, 0.03125, 1.0, 0.4375, 1.0, 0.4688, 1.0, 0.4688, 1.0, 0.4375, 1.0, 0.8438, 1.0, 0.875, 1.0, 0.875, 1.0, 0.8438, 1.0, 0.0, 1.0, 0.03125, 1.0, 0.03125, 1.0, 0.0, 1.0, 0.4062, 1.0, 0.4375, 1.0, 0.4375, 1.0, 0.4062, 1.0, 0.8125, 1.0, 0.8438, 1.0, 0.8438, 1.0, 0.8125, 1.0, 0.375, 1.0, 0.4062, 1.0, 0.4062, 1.0, 0.375, 1.0, 0.7812, 1.0, 0.8125, 1.0, 0.8125, 1.0, 0.7812, 1.0, 0.3438, 1.0, 0.375, 1.0, 0.375, 1.0, 0.3438, 1.0, 0.75, 1.0, 0.7812, 1.0, 0.7812, 1.0, 0.75, 1.0, 0.3125, 1.0, 0.3438, 1.0, 0.3438, 1.0, 0.3125, 1.0, 0.7188, 1.0, 0.75, 1.0, 0.75, 1.0, 0.7188, 1.0, 0.2812, 1.0, 0.3125, 1.0, 0.3125, 1.0, 0.2812, 1.0, 0.6875, 1.0, 0.7188, 1.0, 0.7188, 1.0, 0.6875, 1.0, 0.25, 1.0, 0.2812, 1.0, 0.2812, 1.0, 0.25, 1.0, 0.6562, 1.0, 0.6875, 1.0, 0.6875, 1.0, 0.6562, 1.0, 0.2188, 1.0, 0.25, 1.0, 0.25, 1.0, 0.2188, 1.0, 0.4375, 1.0, 0.4688, 1.0, 0.4688, 1.0, 0.4375, 1.0, 0.0, 1.0, 0.03125, 1.0, 0.03125, 1.0, 0.0, 1.0, 0.09375, 1.0, 0.125, 1.0, 0.125, 1.0, 0.09375, 1.0, 0.5, 1.0, 0.5312, 1.0, 0.5312, 1.0, 0.5, 1.0, 0.9062, 1.0, 0.9375, 1.0, 0.9375, 1.0, 0.9062, 1.0, 0.0625, 1.0, 0.09375, 1.0, 0.09375, 1.0, 0.0625, 1.0, 0.4688, 1.0, 0.5, 1.0, 0.5, 1.0, 0.4688, 1.0, 0.875, 1.0, 0.9062, 1.0, 0.9062, 1.0, 0.875, 1.0, 0.03125, 1.0, 0.0625, 1.0, 0.0625, 1.0, 0.03125, 1.0, 0.4375, 1.0, 0.4688, 1.0, 0.4688, 1.0, 0.4375, 1.0, 0.8438, 1.0, 0.875, 1.0, 0.875, 1.0, 0.8438, 1.0, 0.0, 1.0, 0.03125, 1.0, 0.03125, 1.0, 0.0, 1.0, 0.4062, 1.0, 0.4375, 1.0, 0.4375, 1.0, 0.4062, 1.0, 0.8125, 1.0, 0.8438, 1.0, 0.8438, 1.0, 0.8125, 1.0, 0.375, 1.0, 0.4062, 1.0, 0.4062, 1.0, 0.375, 1.0, 0.7812, 1.0, 0.8125, 1.0, 0.8125, 1.0, 0.7812, 1.0, 0.3438, 1.0, 0.375, 1.0, 0.375, 1.0, 0.3438, 1.0, 0.75, 1.0, 0.7812, 1.0, 0.7812, 1.0, 0.75, 1.0, 0.3125, 1.0, 0.3438, 1.0, 0.3438, 1.0, 0.3125, 1.0, 0.7188, 1.0, 0.75, 1.0, 0.75, 1.0, 0.7188, 1.0, 0.2812, 1.0, 0.3125, 1.0, 0.3125, 1.0, 0.2812, 1.0, 0.6875, 1.0, 0.7188, 1.0, 0.7188, 1.0, 0.6875, 1.0, 0.25, 1.0, 0.2812, 1.0, 0.2812, 1.0, 0.25, 1.0, 0.6562, 1.0, 0.6875, 1.0, 0.6875, 1.0, 0.6562, 1.0, 0.2188, 1.0, 0.25, 1.0, 0.25, 1.0, 0.2188, 1.0, 0.625, 1.0, 0.6562, 1.0, 0.6562, 1.0, 0.625, 1.0, 0.1875, 1.0, 0.2188, 1.0, 0.2188, 1.0, 0.1875, 1.0, 0.5938, 1.0, 0.625, 1.0, 0.625, 1.0, 0.5938, 1.0, 0.1562, 1.0, 0.1875, 1.0, 0.1875, 1.0, 0.1562, 1.0, 0.5625, 1.0, 0.5938, 1.0, 0.5938, 1.0, 0.5625, 1.0, 0.9375, 1.0, 0.9688, 1.0, 0.9688, 1.0, 0.9375, 1.0, 0.125, 1.0, 0.1562, 1.0, 0.1562, 1.0, 0.125, 1.0, 0.3438, 1.0, 0.375, 1.0, 0.375, 1.0, 0.3438, 1.0, 0.8438, 1.0, 0.875, 1.0, 0.875, 1.0, 0.8438, 1.0, 0.0, 1.0, 0.03125, 1.0, 0.03125, 1.0, 0.0, 1.0, 0.4062, 1.0, 0.4375, 1.0, 0.4375, 1.0, 0.4062, 1.0, 0.8125, 1.0, 0.8438, 1.0, 0.8438, 1.0, 0.8125, 1.0, 0.375, 1.0, 0.4062, 1.0, 0.4062, 1.0, 0.375, 1.0, 0.7812, 1.0, 0.8125, 1.0, 0.8125, 1.0, 0.7812, 1.0, 0.3438, 1.0, 0.375, 1.0, 0.375, 1.0, 0.3438, 1.0, 0.75, 1.0, 0.7812, 1.0, 0.7812, 1.0, 0.75, 1.0, 0.3125, 1.0, 0.3438, 1.0, 0.3438, 1.0, 0.3125, 1.0, 0.7188, 1.0, 0.75, 1.0, 0.75, 1.0, 0.7188, 1.0, 0.2812, 1.0, 0.3125, 1.0, 0.3125, 1.0, 0.2812, 1.0, 0.6875, 1.0, 0.7188, 1.0, 0.7188, 1.0, 0.6875, 1.0, 0.25, 1.0, 0.2812, 1.0, 0.2812, 1.0, 0.25, 1.0, 0.6562, 1.0, 0.6875, 1.0, 0.6875, 1.0, 0.6562, 1.0, 0.2188, 1.0, 0.25, 1.0, 0.25, 1.0, 0.2188, 1.0, 0.625, 1.0, 0.6562, 1.0, 0.6562, 1.0, 0.625, 1.0, 0.1875, 1.0, 0.2188, 1.0, 0.2188, 1.0, 0.1875, 1.0, 0.5938, 1.0, 0.625, 1.0, 0.625, 1.0, 0.5938, 1.0, 0.1562, 1.0, 0.1875, 1.0, 0.1875, 1.0, 0.1562, 1.0, 0.5625, 1.0, 0.5938, 1.0, 0.5938, 1.0, 0.5625, 1.0, 0.9688, 1.0, 1.0, 1.0, 1.0, 1.0, 0.9688, 1.0, 0.125, 1.0, 0.1562, 1.0, 0.1562, 1.0, 0.125, 1.0, 0.5312, 1.0, 0.5625, 1.0, 0.5625, 1.0, 0.5312, 1.0, 0.9375, 1.0, 0.9688, 1.0, 0.9688, 1.0, 0.9375, 1.0, 0.09375, 1.0, 0.125, 1.0, 0.125, 1.0, 0.09375, 1.0, 0.5, 1.0, 0.5312, 1.0, 0.5312, 1.0, 0.5, 1.0, 0.9062, 1.0, 0.9375, 1.0, 0.9375, 1.0, 0.9062, 1.0, 0.0625, 1.0, 0.09375, 1.0, 0.09375, 1.0, 0.0625, 1.0, 0.4688, 1.0, 0.5, 1.0, 0.5, 1.0, 0.4688, 1.0, 0.875, 1.0, 0.9062, 1.0, 0.9062, 1.0, 0.875, 1.0, 0.03125, 1.0, 0.0625, 1.0, 0.0625, 1.0, 0.03125, 1.0, 0.2188, 1.0, 0.25, 1.0, 0.25, 1.0, 0.2188, 1.0, 0.75, 1.0, 0.7812, 1.0, 0.7812, 1.0, 0.75, 1.0, 0.3125, 1.0, 0.3438, 1.0, 0.3438, 1.0, 0.3125, 1.0, 0.7188, 1.0, 0.75, 1.0, 0.75, 1.0, 0.7188, 1.0, 0.2812, 1.0, 0.3125, 1.0, 0.3125, 1.0, 0.2812, 1.0, 0.6875, 1.0, 0.7188, 1.0, 0.7188, 1.0, 0.6875, 1.0, 0.25, 1.0, 0.2812, 1.0, 0.2812, 1.0, 0.25, 1.0, 0.6562, 1.0, 0.6875, 1.0, 0.6875, 1.0, 0.6562, 1.0, 0.2188, 1.0, 0.25, 1.0, 0.25, 1.0, 0.2188, 1.0, 0.625, 1.0, 0.6562, 1.0, 0.6562, 1.0, 0.625, 1.0, 0.1875, 1.0, 0.2188, 1.0, 0.2188, 1.0, 0.1875, 1.0, 0.5938, 1.0, 0.625, 1.0, 0.625, 1.0, 0.5938, 1.0, 0.1562, 1.0, 0.1875, 1.0, 0.1875, 1.0, 0.1562, 1.0, 0.5625, 1.0, 0.5938, 1.0, 0.5938, 1.0, 0.5625, 1.0, 0.9688, 1.0, 1.0, 1.0, 1.0, 1.0, 0.9688, 1.0, 0.125, 1.0, 0.1562, 1.0, 0.1562, 1.0, 0.125, 1.0, 0.5312, 1.0, 0.5625, 1.0, 0.5625, 1.0, 0.5312, 1.0, 0.9375, 1.0, 0.9688, 1.0, 0.9688, 1.0, 0.9375, 1.0, 0.09375, 1.0, 0.125, 1.0, 0.125, 1.0, 0.09375, 1.0, 0.5, 1.0, 0.5312, 1.0, 0.5312, 1.0, 0.5, 1.0, 0.9062, 1.0, 0.9375, 1.0, 0.9375, 1.0, 0.9062, 1.0, 0.0625, 1.0, 0.09375, 1.0, 0.09375, 1.0, 0.0625, 1.0, 0.4688, 1.0, 0.5, 1.0, 0.5, 1.0, 0.4688, 1.0, 0.875, 1.0, 0.9062, 1.0, 0.9062, 1.0, 0.875, 1.0, 0.03125, 1.0, 0.0625, 1.0, 0.0625, 1.0, 0.03125, 1.0, 0.4375, 1.0, 0.4688, 1.0, 0.4688, 1.0, 0.4375, 1.0, 0.8438, 1.0, 0.875, 1.0, 0.875, 1.0, 0.8438, 1.0, 0.0, 1.0, 0.03125, 1.0, 0.03125, 1.0, 0.0, 1.0, 0.4062, 1.0, 0.4375, 1.0, 0.4375, 1.0, 0.4062, 1.0, 0.8125, 1.0, 0.8438, 1.0, 0.8438, 1.0, 0.8125, 1.0, 0.375, 1.0, 0.4062, 1.0, 0.4062, 1.0, 0.375, 1.0, 0.7812, 1.0, 0.8125, 1.0, 0.8125, 1.0, 0.7812, 1.0, 0.9375, 1.0, 0.9688, 1.0, 0.9688, 1.0, 0.9375, 1.0, 0.625, 1.0, 0.6562, 1.0, 0.6562, 1.0, 0.625, 1.0, 0.1875, 1.0, 0.2188, 1.0, 0.2188, 1.0, 0.1875, 1.0, 0.5938, 1.0, 0.625, 1.0, 0.625, 1.0, 0.5938, 1.0, 0.1562, 1.0, 0.1875, 1.0, 0.1875, 1.0, 0.1562, 1.0, 0.5625, 1.0, 0.5938, 1.0, 0.5938, 1.0, 0.5625, 1.0, 0.125, 1.0, 0.1562, 1.0, 0.1562, 1.0, 0.125, 1.0, 0.5312, 1.0, 0.5625, 1.0, 0.5625, 1.0, 0.5312, 1.0, 0.2616, 0.3081, 0.25, 0.3092, 0.2384, 0.3081, 0.2273, 0.3047, 0.2171, 0.2993, 0.2081, 0.2919, 0.2007, 0.2829, 0.1953, 0.2727, 0.1919, 0.2616, 0.1908, 0.25, 0.1919, 0.2384, 0.1953, 0.2273, 0.2007, 0.2171, 0.2081, 0.2081, 0.2171, 0.2007, 0.2273, 0.1953, 0.2384, 0.1919, 0.25, 0.1908, 0.2616, 0.1919, 0.2727, 0.1953, 0.2829, 0.2007, 0.2919, 0.2081, 0.2993, 0.2171, 0.3047, 0.2273, 0.3081, 0.2384, 0.3092, 0.25, 0.3081, 0.2616, 0.3047, 0.2727, 0.2993, 0.2829, 0.2919, 0.2919, 0.2829, 0.2993, 0.2727, 0.3047, 0.09375, 1.0, 0.125, 1.0, 0.125, 1.0, 0.09375, 1.0, 0.5, 1.0, 0.5312, 1.0, 0.5312, 1.0, 0.5, 1.0, 0.0, 1.0, 0.03125, 1.0, 0.03125, 1.0, 0.0, 1.0, 0.0625, 1.0, 0.09375, 1.0, 0.09375, 1.0, 0.0625, 1.0, 0.4688, 1.0, 0.5, 1.0, 0.5, 1.0, 0.4688, 1.0, 0.875, 1.0, 0.9062, 1.0, 0.9062, 1.0, 0.875, 1.0, 0.03125, 1.0, 0.0625, 1.0, 0.0625, 1.0, 0.03125, 1.0, 0.4375, 1.0, 0.4688, 1.0, 0.4688, 1.0, 0.4375, 1.0, 0.8438, 1.0, 0.875, 1.0, 0.875, 1.0, 0.8438, 1.0, 0.4062, 1.0, 0.4375, 1.0, 0.4375, 1.0, 0.4062, 1.0, 0.8125, 1.0, 0.8438, 1.0, 0.8438, 1.0, 0.8125, 1.0, 0.9062, 1.0, 0.9375, 1.0, 0.9375, 1.0, 0.9062, 1.0, 0.375, 1.0, 0.4062, 1.0, 0.4062, 1.0, 0.375, 1.0, 0.7812, 1.0, 0.8125, 1.0, 0.8125, 1.0, 0.7812, 1.0, 0.3438, 1.0, 0.375, 1.0, 0.375, 1.0, 0.3438, 1.0, 0.75, 1.0, 0.7812, 1.0, 0.7812, 1.0, 0.75, 1.0, 0.3125, 1.0, 0.3438, 1.0, 0.3438, 1.0, 0.3125, 1.0, 0.7188, 1.0, 0.75, 1.0, 0.75, 1.0, 0.7188, 1.0, 0.2812, 1.0, 0.3125, 1.0, 0.3125, 1.0, 0.2812, 1.0, 0.6875, 1.0, 0.7188, 1.0, 0.7188, 1.0, 0.6875, 1.0, 0.25, 1.0, 0.2812, 1.0, 0.2812, 1.0, 0.25, 1.0, 0.6562, 1.0, 0.6875, 1.0, 0.6875, 1.0, 0.6562, 1.0, 0.6875, 1.0, 0.6562, 1.0, 0.6562, 1.0, 0.6875, 1.0, 0.5, 1.0, 0.4688, 1.0, 0.4688, 1.0, 0.5, 1.0, 0.2188, 1.0, 0.1875, 1.0, 0.1875, 1.0, 0.2188, 1.0, 0.7812, 1.0, 0.75, 1.0, 0.75, 1.0, 0.7812, 1.0, 0.25, 1.0, 0.2188, 1.0, 0.2188, 1.0, 0.25, 1.0, 0.8125, 1.0, 0.7812, 1.0, 0.7812, 1.0, 0.8125, 1.0, 0.5312, 1.0, 0.5, 1.0, 0.5, 1.0, 0.5312, 1.0, 0.5625, 1.0, 0.5312, 1.0, 0.5312, 1.0, 0.5625, 1.0, 0.2812, 1.0, 0.25, 1.0, 0.25, 1.0, 0.2812, 1.0, 0.8438, 1.0, 0.8125, 1.0, 0.8125, 1.0, 0.8438, 1.0, 0.3125, 1.0, 0.2812, 1.0, 0.2812, 1.0, 0.3125, 1.0, 0.875, 1.0, 0.8438, 1.0, 0.8438, 1.0, 0.875, 1.0, 0.03125, 1.0, 0.0, 1.0, 0.0, 1.0, 0.03125, 1.0, 0.5938, 1.0, 0.5625, 1.0, 0.5625, 1.0, 0.5938, 1.0, 0.0625, 1.0, 0.03125, 1.0, 0.03125, 1.0, 0.0625, 1.0, 0.625, 1.0, 0.5938, 1.0, 0.5938, 1.0, 0.625, 1.0, 0.3438, 1.0, 0.3125, 1.0, 0.3125, 1.0, 0.3438, 1.0, 0.9062, 1.0, 0.875, 1.0, 0.875, 1.0, 0.9062, 1.0, 0.375, 1.0, 0.3438, 1.0, 0.3438, 1.0, 0.375, 1.0, 0.9375, 1.0, 0.9062, 1.0, 0.9062, 1.0, 0.9375, 1.0, 0.09375, 1.0, 0.0625, 1.0, 0.0625, 1.0, 0.09375, 1.0, 0.6562, 1.0, 0.625, 1.0, 0.625, 1.0, 0.6562, 1.0, 0.125, 1.0, 0.09375, 1.0, 0.09375, 1.0, 0.125, 1.0, 0.6875, 1.0, 0.6562, 1.0, 0.6562, 1.0, 0.6875, 1.0, 0.4062, 1.0, 0.375, 1.0, 0.375, 1.0, 0.4062, 1.0, 0.9688, 1.0, 0.9375, 1.0, 0.9375, 1.0, 0.9688, 1.0, 0.4375, 1.0, 0.4062, 1.0, 0.4062, 1.0, 0.4375, 1.0, 1.0, 1.0, 0.9688, 1.0, 0.9688, 1.0, 1.0, 1.0, 0.1562, 1.0, 0.125, 1.0, 0.125, 1.0, 0.1562, 1.0, 0.7188, 1.0, 0.6875, 1.0, 0.6875, 1.0, 0.7188, 1.0, 0.1875, 1.0, 0.1562, 1.0, 0.1562, 1.0, 0.1875, 1.0, 0.75, 1.0, 0.7188, 1.0, 0.7188, 1.0, 0.75, 1.0, 0.9688, 1.0, 1.0, 1.0, 1.0, 1.0, 0.9688, 1.0, 0.9375, 1.0, 0.9688, 1.0, 0.9688, 1.0, 0.9375, 1.0, 0.9062, 1.0, 0.9375, 1.0, 0.9375, 1.0, 0.9062, 1.0, 0.875, 1.0, 0.9062, 1.0, 0.9062, 1.0, 0.875, 1.0, 0.8438, 1.0, 0.875, 1.0, 0.875, 1.0, 0.8438, 1.0, 0.8125, 1.0, 0.8438, 1.0, 0.8438, 1.0, 0.8125, 1.0, 0.7812, 1.0, 0.8125, 1.0, 0.8125, 1.0, 0.7812, 1.0, 0.75, 1.0, 0.7812, 1.0, 0.7812, 1.0, 0.75, 1.0, 0.7188, 1.0, 0.75, 1.0, 0.75, 1.0, 0.7188, 1.0, 0.6875, 1.0, 0.7188, 1.0, 0.7188, 1.0, 0.6875, 1.0, 0.6562, 1.0, 0.6875, 1.0, 0.6875, 1.0, 0.6562, 1.0, 0.625, 1.0, 0.6562, 1.0, 0.6562, 1.0, 0.625, 1.0, 0.5938, 1.0, 0.625, 1.0, 0.625, 1.0, 0.5938, 1.0, 0.5625, 1.0, 0.5938, 1.0, 0.5938, 1.0, 0.5625, 1.0, 0.5312, 1.0, 0.5625, 1.0, 0.5625, 1.0, 0.5312, 1.0, 0.5, 1.0, 0.5312, 1.0, 0.5312, 1.0, 0.5, 1.0, 0.4688, 1.0, 0.5, 1.0, 0.5, 1.0, 0.4688, 1.0, 0.4375, 1.0, 0.4688, 1.0, 0.4688, 1.0, 0.4375, 1.0, 0.4062, 1.0, 0.4375, 1.0, 0.4375, 1.0, 0.4062, 1.0, 0.375, 1.0, 0.4062, 1.0, 0.4062, 1.0, 0.375, 1.0, 0.3438, 1.0, 0.375, 1.0, 0.375, 1.0, 0.3438, 1.0, 0.3125, 1.0, 0.3438, 1.0, 0.3438, 1.0, 0.3125, 1.0, 0.2812, 1.0, 0.3125, 1.0, 0.3125, 1.0, 0.2812, 1.0, 0.25, 1.0, 0.2812, 1.0, 0.2812, 1.0, 0.25, 1.0, 0.2188, 1.0, 0.25, 1.0, 0.25, 1.0, 0.2188, 1.0, 0.1875, 1.0, 0.2188, 1.0, 0.2188, 1.0, 0.1875, 1.0, 0.1562, 1.0, 0.1875, 1.0, 0.1875, 1.0, 0.1562, 1.0, 0.125, 1.0, 0.1562, 1.0, 0.1562, 1.0, 0.125, 1.0, 0.09375, 1.0, 0.125, 1.0, 0.125, 1.0, 0.09375, 1.0, 0.0625, 1.0, 0.09375, 1.0, 0.09375, 1.0, 0.0625, 1.0, 0.03125, 1.0, 0.0625, 1.0, 0.0625, 1.0, 0.03125, 1.0, 0.0, 1.0, 0.03125, 1.0, 0.03125, 1.0, 0.0, 1.0, 0.9688, 1.0, 1.0, 1.0, 1.0, 1.0, 0.9688, 1.0, 0.9688, 1.0, 1.0, 1.0, 1.0, 1.0, 0.9688, 1.0, 0.9375, 1.0, 0.9688, 1.0, 0.9688, 1.0, 0.9375, 1.0, 0.9062, 1.0, 0.9375, 1.0, 0.9375, 1.0, 0.9062, 1.0, 0.875, 1.0, 0.9062, 1.0, 0.9062, 1.0, 0.875, 1.0, 0.8438, 1.0, 0.875, 1.0, 0.875, 1.0, 0.8438, 1.0, 0.8125, 1.0, 0.8438, 1.0, 0.8438, 1.0, 0.8125, 1.0, 0.7812, 1.0, 0.8125, 1.0, 0.8125, 1.0, 0.7812, 1.0, 0.75, 1.0, 0.7812, 1.0, 0.7812, 1.0, 0.75, 1.0, 0.7188, 1.0, 0.75, 1.0, 0.75, 1.0, 0.7188, 1.0, 0.6875, 1.0, 0.7188, 1.0, 0.7188, 1.0, 0.6875, 1.0, 0.6562, 1.0, 0.6875, 1.0, 0.6875, 1.0, 0.6562, 1.0, 0.625, 1.0, 0.6562, 1.0, 0.6562, 1.0, 0.625, 1.0, 0.5938, 1.0, 0.625, 1.0, 0.625, 1.0, 0.5938, 1.0, 0.5625, 1.0, 0.5938, 1.0, 0.5938, 1.0, 0.5625, 1.0, 0.5312, 1.0, 0.5625, 1.0, 0.5625, 1.0, 0.5312, 1.0, 0.5, 1.0, 0.5312, 1.0, 0.5312, 1.0, 0.5, 1.0, 0.4688, 1.0, 0.5, 1.0, 0.5, 1.0, 0.4688, 1.0, 0.4375, 1.0, 0.4688, 1.0, 0.4687, 1.0, 0.4375, 1.0, 0.4062, 1.0, 0.4375, 1.0, 0.4375, 1.0, 0.4062, 1.0, 0.375, 1.0, 0.4062, 1.0, 0.4062, 1.0, 0.375, 1.0, 0.3438, 1.0, 0.375, 1.0, 0.375, 1.0, 0.3438, 1.0, 0.3125, 1.0, 0.3438, 1.0, 0.3438, 1.0, 0.3125, 1.0, 0.2812, 1.0, 0.3125, 1.0, 0.3125, 1.0, 0.2812, 1.0, 0.25, 1.0, 0.2812, 1.0, 0.2812, 1.0, 0.25, 1.0, 0.2188, 1.0, 0.25, 1.0, 0.25, 1.0, 0.2188, 1.0, 0.1875, 1.0, 0.2188, 1.0, 0.2188, 1.0, 0.1875, 1.0, 0.1562, 1.0, 0.1875, 1.0, 0.1875, 1.0, 0.1562, 1.0, 0.125, 1.0, 0.1562, 1.0, 0.1562, 1.0, 0.125, 1.0, 0.09375, 1.0, 0.125, 1.0, 0.125, 1.0, 0.09375, 1.0, 0.0625, 1.0, 0.09375, 1.0, 0.09375, 1.0, 0.0625, 1.0, 0.03125, 1.0, 0.0625, 1.0, 0.0625, 1.0, 0.03125, 1.0, 0.0, 1.0, 0.03125, 1.0, 0.03125, 1.0, 0.0, 1.0, 0.9688, 1.0, 1.0, 1.0, 1.0, 1.0, 0.9688, 1.0, 0.2968, 0.4854, 0.25, 0.49, 0.25, 0.3092, 0.2616, 0.3081, 0.3418, 0.4717, 0.2968, 0.4854, 0.2616, 0.3081, 0.2727, 0.3047, 0.3833, 0.4496, 0.3418, 0.4717, 0.2727, 0.3047, 0.2829, 0.2993, 0.4197, 0.4197, 0.3833, 0.4496, 0.2829, 0.2993, 0.2919, 0.2919, 0.4496, 0.3833, 0.4197, 0.4197, 0.2919, 0.2919, 0.2993, 0.2829, 0.4717, 0.3418, 0.4496, 0.3833, 0.2993, 0.2829, 0.3047, 0.2727, 0.4854, 0.2968, 0.4717, 0.3418, 0.3047, 0.2727, 0.3081, 0.2616, 0.49, 0.25, 0.4854, 0.2968, 0.3081, 0.2616, 0.3092, 0.25, 0.4854, 0.2032, 0.49, 0.25, 0.3092, 0.25, 0.3081, 0.2384, 0.4717, 0.1582, 0.4854, 0.2032, 0.3081, 0.2384, 0.3047, 0.2273, 0.4496, 0.1167, 0.4717, 0.1582, 0.3047, 0.2273, 0.2993, 0.2171, 0.4197, 0.08029, 0.4496, 0.1167, 0.2993, 0.2171, 0.2919, 0.2081, 0.3833, 0.05045, 0.4197, 0.08029, 0.2919, 0.2081, 0.2829, 0.2007, 0.3418, 0.02827, 0.3833, 0.05045, 0.2829, 0.2007, 0.2727, 0.1953, 0.2968, 0.01461, 0.3418, 0.02827, 0.2727, 0.1953, 0.2616, 0.1919, 0.25, 0.01, 0.2968, 0.01461, 0.2616, 0.1919, 0.25, 0.1908, 0.2032, 0.01461, 0.25, 0.01, 0.25, 0.1908, 0.2384, 0.1919, 0.1582, 0.02827, 0.2032, 0.01461, 0.2384, 0.1919, 0.2273, 0.1953, 0.1167, 0.05045, 0.1582, 0.02827, 0.2273, 0.1953, 0.2171, 0.2007, 0.08029, 0.08029, 0.1167, 0.05045, 0.2171, 0.2007, 0.2081, 0.2081, 0.05045, 0.1167, 0.08029, 0.08029, 0.2081, 0.2081, 0.2007, 0.2171, 0.02827, 0.1582, 0.05045, 0.1167, 0.2007, 0.2171, 0.1953, 0.2273, 0.01461, 0.2032, 0.02827, 0.1582, 0.1953, 0.2273, 0.1919, 0.2384, 0.01, 0.25, 0.01461, 0.2032, 0.1919, 0.2384, 0.1908, 0.25, 0.01461, 0.2968, 0.01, 0.25, 0.1908, 0.25, 0.1919, 0.2616, 0.02827, 0.3418, 0.01461, 0.2968, 0.1919, 0.2616, 0.1953, 0.2727, 0.05045, 0.3833, 0.02827, 0.3418, 0.1953, 0.2727, 0.2007, 0.2829, 0.08029, 0.4197, 0.05045, 0.3833, 0.2007, 0.2829, 0.2081, 0.2919, 0.1167, 0.4496, 0.08029, 0.4197, 0.2081, 0.2919, 0.2171, 0.2993, 0.1582, 0.4717, 0.1167, 0.4496, 0.2171, 0.2993, 0.2273, 0.3047, 0.2032, 0.4854, 0.1582, 0.4717, 0.2273, 0.3047, 0.2384, 0.3081, 0.25, 0.49, 0.2032, 0.4854, 0.2384, 0.3081, 0.25, 0.3092, 0.9688, 1.0, 1.0, 1.0, 1.0, 1.0, 0.9688, 1.0, 0.9688, 1.0, 0.9375, 1.0, 0.9062, 1.0, 0.875, 1.0, 0.8438, 1.0, 0.8125, 1.0, 0.7812, 1.0, 0.75, 1.0, 0.7188, 1.0, 0.6875, 1.0, 0.6562, 1.0, 0.625, 1.0, 0.5938, 1.0, 0.5625, 1.0, 0.5312, 1.0, 0.5, 1.0, 0.4688, 1.0, 0.4375, 1.0, 0.4062, 1.0, 0.375, 1.0, 0.3438, 1.0, 0.3125, 1.0, 0.2812, 1.0, 0.25, 1.0, 0.2188, 1.0, 0.1875, 1.0, 0.1562, 1.0, 0.125, 1.0, 0.09375, 1.0, 0.0625, 1.0, 0.03125, 1.0, 0.0, 1.0, 0.2812, 1.0, 0.25, 1.0, 0.25, 1.0, 0.2812, 1.0, 0.7188, 1.0, 0.6875, 1.0, 0.6875, 1.0, 0.7188, 1.0, 0.3125, 1.0, 0.2812, 1.0, 0.2812, 1.0, 0.3125, 1.0, 0.75, 1.0, 0.7188, 1.0, 0.7188, 1.0, 0.75, 1.0, 0.3438, 1.0, 0.3125, 1.0, 0.3125, 1.0, 0.3438, 1.0, 0.7812, 1.0, 0.75, 1.0, 0.75, 1.0, 0.7812, 1.0, 0.375, 1.0, 0.3438, 1.0, 0.3438, 1.0, 0.375, 1.0, 0.8125, 1.0, 0.7812, 1.0, 0.7812, 1.0, 0.8125, 1.0, 0.4062, 1.0, 0.375, 1.0, 0.375, 1.0, 0.4062, 1.0, 0.8438, 1.0, 0.8125, 1.0, 0.8125, 1.0, 0.8438, 1.0, 0.4375, 1.0, 0.4062, 1.0, 0.4062, 1.0, 0.4375, 1.0, 0.03125, 1.0, 0.0, 1.0, 0.0, 1.0, 0.03125, 1.0, 0.875, 1.0, 0.8438, 1.0, 0.8438, 1.0, 0.875, 1.0, 0.4688, 1.0, 0.4375, 1.0, 0.4375, 1.0, 0.4688, 1.0, 0.0625, 1.0, 0.03125, 1.0, 0.03125, 1.0, 0.0625, 1.0, 0.9062, 1.0, 0.875, 1.0, 0.875, 1.0, 0.9062, 1.0, 0.5, 1.0, 0.4688, 1.0, 0.4688, 1.0, 0.5, 1.0, 0.09375, 1.0, 0.0625, 1.0, 0.0625, 1.0, 0.09375, 1.0, 0.9375, 1.0, 0.9062, 1.0, 0.9062, 1.0, 0.9375, 1.0, 0.5312, 1.0, 0.5, 1.0, 0.5, 1.0, 0.5312, 1.0, 0.125, 1.0, 0.09375, 1.0, 0.09375, 1.0, 0.125, 1.0, 0.9688, 1.0, 0.9375, 1.0, 0.9375, 1.0, 0.9688, 1.0, 0.5625, 1.0, 0.5312, 1.0, 0.5312, 1.0, 0.5625, 1.0, 0.1562, 1.0, 0.125, 1.0, 0.125, 1.0, 0.1562, 1.0, 1.0, 1.0, 0.9688, 1.0, 0.9688, 1.0, 1.0, 1.0, 0.5938, 1.0, 0.5625, 1.0, 0.5625, 1.0, 0.5938, 1.0, 0.1875, 1.0, 0.1562, 1.0, 0.1562, 1.0, 0.1875, 1.0, 0.625, 1.0, 0.5938, 1.0, 0.5938, 1.0, 0.625, 1.0, 0.2188, 1.0, 0.1875, 1.0, 0.1875, 1.0, 0.2188, 1.0, 0.6562, 1.0, 0.625, 1.0, 0.625, 1.0, 0.6562, 1.0, 0.25, 1.0, 0.2188, 1.0, 0.2188, 1.0, 0.25, 1.0])
me_cylinder_002.update()

# ---- objects
ob_pole = bpy.data.objects.new('Pole', me_cube_001)
ob_button = bpy.data.objects.new('Button', me_cylinder_002)

# ---- transforms, parenting, visibility, modifiers, constraints
ob_pole.location = (0.0, 0.0, 1.039)
ob_pole.scale = (0.1, 0.1, 1.0)
_m = ob_pole.modifiers.new('Auto Smooth', 'NODES')
_m.node_group = ng_auto_smooth
_gi = [s.identifier for s in ng_auto_smooth.interface.items_tree if s.item_type == 'SOCKET' and s.in_out == 'INPUT']
_m[_gi[1]] = 0.5236  # Angle
ob_button.location = (-1.352e-09, 1.094e-10, 2.126)
ob_button.scale = (0.1, 0.1, 0.05)
_m = ob_button.modifiers.new('Auto Smooth', 'NODES')
_m.node_group = ng_auto_smooth
_gi = [s.identifier for s in ng_auto_smooth.interface.items_tree if s.item_type == 'SOCKET' and s.in_out == 'INPUT']
_m[_gi[1]] = 0.5236  # Angle

# ---- collection membership
col_collection.objects.link(ob_pole)
col_collection.objects.link(ob_button)

# ---- scene / render settings (as saved in the file)
scene.frame_start = 1; scene.frame_end = 250; scene.frame_set(1)
scene.render.engine = 'BLENDER_EEVEE_NEXT'
scene.cycles.sampling_pattern = 'TABULATED_SOBOL'
scene.view_settings.view_transform = 'Filmic'
bpy.context.view_layer.update()

# ---- added for rendering (the .blend has no active camera and no usable light): camera, sun
cam_auto = bpy.data.cameras.new('AutoCamera')
cam_auto.lens = 50.0
cam_auto.sensor_width = 36.0
cam_auto.clip_end = 1000.0
ob_auto_camera = bpy.data.objects.new('AutoCamera', cam_auto)
scene.collection.objects.link(ob_auto_camera)
ob_auto_camera.location = (2.02532, -2.43038, 2.73641)
ob_auto_camera.rotation_euler = (1.09748, -7.21219e-08, 0.694738)
scene.camera = ob_auto_camera
light_auto_sun = bpy.data.lights.new('AutoSun', 'SUN')
light_auto_sun.energy = 3.0
light_auto_sun.angle = 0.0523599
ob_auto_sun = bpy.data.objects.new('AutoSun', light_auto_sun)
scene.collection.objects.link(ob_auto_sun)
ob_auto_sun.rotation_euler = (0.872665, 0.174533, 0.523599)
bpy.context.view_layer.update()
